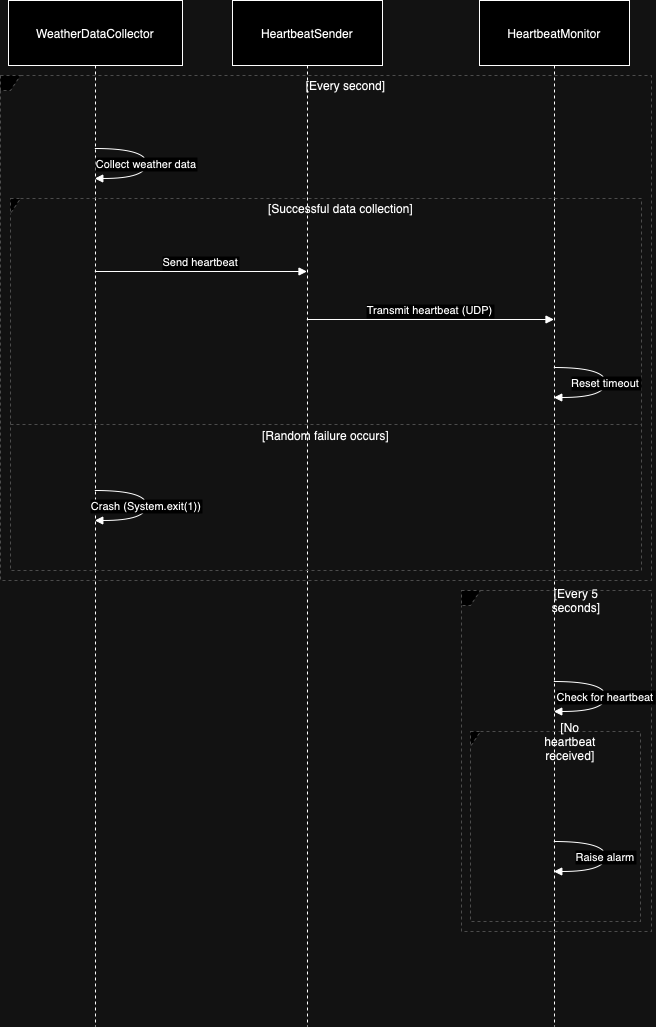

The diagram above was exported from draw.io. Its source (the exported page's mxGraphModel, read from the mxfile embedded in the PNG):
<mxGraphModel dx="1158" dy="785" grid="1" gridSize="10" guides="1" tooltips="1" connect="1" arrows="1" fold="1" page="1" pageScale="1" pageWidth="850" pageHeight="1100" math="0" shadow="0">
  <root>
    <mxCell id="0" />
    <mxCell id="1" parent="0" />
    <mxCell id="a2GHB-5alp73iyt1H8UK-1" value="WeatherDataCollector" style="shape=umlLifeline;perimeter=lifelinePerimeter;whiteSpace=wrap;container=1;dropTarget=0;collapsible=0;recursiveResize=0;outlineConnect=0;portConstraint=eastwest;newEdgeStyle={&quot;edgeStyle&quot;:&quot;elbowEdgeStyle&quot;,&quot;elbow&quot;:&quot;vertical&quot;,&quot;curved&quot;:0,&quot;rounded&quot;:0};size=65;" vertex="1" parent="1">
      <mxGeometry x="28" y="20" width="174" height="1026" as="geometry" />
    </mxCell>
    <mxCell id="a2GHB-5alp73iyt1H8UK-2" value="HeartbeatSender" style="shape=umlLifeline;perimeter=lifelinePerimeter;whiteSpace=wrap;container=1;dropTarget=0;collapsible=0;recursiveResize=0;outlineConnect=0;portConstraint=eastwest;newEdgeStyle={&quot;edgeStyle&quot;:&quot;elbowEdgeStyle&quot;,&quot;elbow&quot;:&quot;vertical&quot;,&quot;curved&quot;:0,&quot;rounded&quot;:0};size=65;" vertex="1" parent="1">
      <mxGeometry x="252" y="20" width="150" height="1026" as="geometry" />
    </mxCell>
    <mxCell id="a2GHB-5alp73iyt1H8UK-3" value="HeartbeatMonitor" style="shape=umlLifeline;perimeter=lifelinePerimeter;whiteSpace=wrap;container=1;dropTarget=0;collapsible=0;recursiveResize=0;outlineConnect=0;portConstraint=eastwest;newEdgeStyle={&quot;edgeStyle&quot;:&quot;elbowEdgeStyle&quot;,&quot;elbow&quot;:&quot;vertical&quot;,&quot;curved&quot;:0,&quot;rounded&quot;:0};size=65;" vertex="1" parent="1">
      <mxGeometry x="499" y="20" width="150" height="1026" as="geometry" />
    </mxCell>
    <mxCell id="a2GHB-5alp73iyt1H8UK-4" value="" style="shape=umlFrame;dashed=1;pointerEvents=0;dropTarget=0;strokeColor=#B3B3B3;height=15;width=10;" vertex="1" parent="1">
      <mxGeometry x="30" y="218" width="631" height="372" as="geometry" />
    </mxCell>
    <mxCell id="a2GHB-5alp73iyt1H8UK-5" value="[Successful data collection]" style="text;strokeColor=none;fillColor=none;align=center;verticalAlign=middle;whiteSpace=wrap;" vertex="1" parent="a2GHB-5alp73iyt1H8UK-4">
      <mxGeometry x="30" width="601" height="20" as="geometry" />
    </mxCell>
    <mxCell id="a2GHB-5alp73iyt1H8UK-6" value="[Random failure occurs]" style="shape=line;dashed=1;whiteSpace=wrap;verticalAlign=top;labelPosition=center;verticalLabelPosition=middle;align=center;strokeColor=#B3B3B3;" vertex="1" parent="a2GHB-5alp73iyt1H8UK-4">
      <mxGeometry y="224" width="631" height="4" as="geometry" />
    </mxCell>
    <mxCell id="a2GHB-5alp73iyt1H8UK-7" value="" style="shape=umlFrame;dashed=1;pointerEvents=0;dropTarget=0;strokeColor=#B3B3B3;height=15;width=20;" vertex="1" parent="1">
      <mxGeometry x="20" y="95" width="651" height="505" as="geometry" />
    </mxCell>
    <mxCell id="a2GHB-5alp73iyt1H8UK-8" value="[Every second]" style="text;strokeColor=none;fillColor=none;align=center;verticalAlign=middle;whiteSpace=wrap;" vertex="1" parent="a2GHB-5alp73iyt1H8UK-7">
      <mxGeometry x="40" width="611" height="20" as="geometry" />
    </mxCell>
    <mxCell id="a2GHB-5alp73iyt1H8UK-9" value="" style="shape=umlFrame;dashed=1;pointerEvents=0;dropTarget=0;strokeColor=#B3B3B3;height=15;width=10;" vertex="1" parent="1">
      <mxGeometry x="490" y="751" width="170" height="190" as="geometry" />
    </mxCell>
    <mxCell id="a2GHB-5alp73iyt1H8UK-10" value="[No&#10;heartbeat&#10;received]" style="text;strokeColor=none;fillColor=none;align=center;verticalAlign=middle;whiteSpace=wrap;" vertex="1" parent="a2GHB-5alp73iyt1H8UK-9">
      <mxGeometry x="30" width="140" height="20" as="geometry" />
    </mxCell>
    <mxCell id="a2GHB-5alp73iyt1H8UK-11" value="" style="shape=umlFrame;dashed=1;pointerEvents=0;dropTarget=0;strokeColor=#B3B3B3;height=15;width=19;" vertex="1" parent="1">
      <mxGeometry x="481" y="610" width="190" height="341" as="geometry" />
    </mxCell>
    <mxCell id="a2GHB-5alp73iyt1H8UK-12" value="[Every 5&#10;seconds]" style="text;strokeColor=none;fillColor=none;align=center;verticalAlign=middle;whiteSpace=wrap;" vertex="1" parent="a2GHB-5alp73iyt1H8UK-11">
      <mxGeometry x="40" width="150" height="20" as="geometry" />
    </mxCell>
    <mxCell id="a2GHB-5alp73iyt1H8UK-13" value="Collect weather data" style="curved=1;endArrow=block;rounded=0;" edge="1" parent="1" source="a2GHB-5alp73iyt1H8UK-1" target="a2GHB-5alp73iyt1H8UK-1">
      <mxGeometry relative="1" as="geometry">
        <Array as="points">
          <mxPoint x="166" y="168" />
          <mxPoint x="166" y="198" />
        </Array>
      </mxGeometry>
    </mxCell>
    <mxCell id="a2GHB-5alp73iyt1H8UK-14" value="Send heartbeat" style="verticalAlign=bottom;edgeStyle=elbowEdgeStyle;elbow=vertical;curved=0;rounded=0;endArrow=block;" edge="1" parent="1" source="a2GHB-5alp73iyt1H8UK-1" target="a2GHB-5alp73iyt1H8UK-2">
      <mxGeometry relative="1" as="geometry">
        <Array as="points">
          <mxPoint x="230" y="291" />
        </Array>
      </mxGeometry>
    </mxCell>
    <mxCell id="a2GHB-5alp73iyt1H8UK-15" value="Transmit heartbeat (UDP)" style="verticalAlign=bottom;edgeStyle=elbowEdgeStyle;elbow=vertical;curved=0;rounded=0;endArrow=block;" edge="1" parent="1" source="a2GHB-5alp73iyt1H8UK-2" target="a2GHB-5alp73iyt1H8UK-3">
      <mxGeometry relative="1" as="geometry">
        <Array as="points">
          <mxPoint x="459" y="339" />
        </Array>
      </mxGeometry>
    </mxCell>
    <mxCell id="a2GHB-5alp73iyt1H8UK-16" value="Reset timeout" style="curved=1;endArrow=block;rounded=0;" edge="1" parent="1" source="a2GHB-5alp73iyt1H8UK-3" target="a2GHB-5alp73iyt1H8UK-3">
      <mxGeometry relative="1" as="geometry">
        <Array as="points">
          <mxPoint x="625" y="387" />
          <mxPoint x="625" y="417" />
        </Array>
      </mxGeometry>
    </mxCell>
    <mxCell id="a2GHB-5alp73iyt1H8UK-17" value="Crash (System.exit(1))" style="curved=1;endArrow=block;rounded=0;" edge="1" parent="1" source="a2GHB-5alp73iyt1H8UK-1" target="a2GHB-5alp73iyt1H8UK-1">
      <mxGeometry relative="1" as="geometry">
        <Array as="points">
          <mxPoint x="166" y="510" />
          <mxPoint x="166" y="540" />
        </Array>
      </mxGeometry>
    </mxCell>
    <mxCell id="a2GHB-5alp73iyt1H8UK-18" value="Check for heartbeat" style="curved=1;endArrow=block;rounded=0;" edge="1" parent="1" source="a2GHB-5alp73iyt1H8UK-3" target="a2GHB-5alp73iyt1H8UK-3">
      <mxGeometry relative="1" as="geometry">
        <Array as="points">
          <mxPoint x="625" y="701" />
          <mxPoint x="625" y="731" />
        </Array>
      </mxGeometry>
    </mxCell>
    <mxCell id="a2GHB-5alp73iyt1H8UK-19" value="Raise alarm" style="curved=1;endArrow=block;rounded=0;" edge="1" parent="1" source="a2GHB-5alp73iyt1H8UK-3" target="a2GHB-5alp73iyt1H8UK-3">
      <mxGeometry relative="1" as="geometry">
        <Array as="points">
          <mxPoint x="625" y="861" />
          <mxPoint x="625" y="891" />
        </Array>
      </mxGeometry>
    </mxCell>
  </root>
</mxGraphModel>